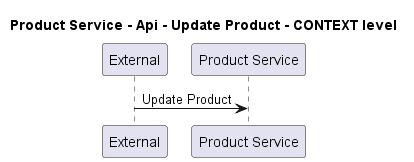

The diagram above was rendered by PlantUML. Its source (embedded in the PNG):
@startuml
!pragma layout smetana

title Product Service - Api - Update Product - CONTEXT level

participant "External" as C4InterFlow.SoftwareSystems.ExternalSystem
participant "Product Service" as ECommercePlatform.SoftwareSystems.ProductService

C4InterFlow.SoftwareSystems.ExternalSystem -> ECommercePlatform.SoftwareSystems.ProductService : Update Product


@enduml